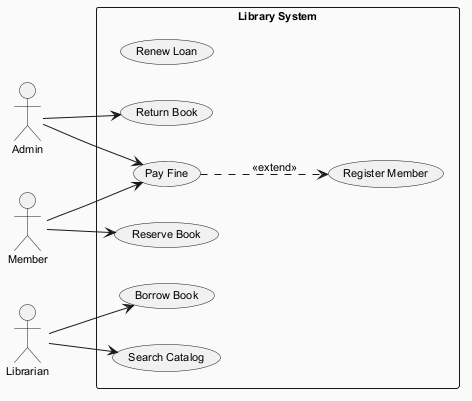

The diagram above was rendered by PlantUML. Its source (embedded in the PNG):
@startuml
skinparam backgroundColor #FAFAFA
skinparam classBackgroundColor #FFF3E0
skinparam classBorderColor #E65100
skinparam defaultFontSize 11
left to right direction
actor "Admin" as Admin
actor "Member" as Member
actor "Librarian" as Librarian
rectangle "Library System" {
  usecase "Renew Loan" as UC_RenewLoan
  usecase "Return Book" as UC_ReturnBook
  usecase "Pay Fine" as UC_PayFine
  usecase "Reserve Book" as UC_ReserveBook
  usecase "Borrow Book" as UC_BorrowBook
  usecase "Search Catalog" as UC_SearchCatalog
  usecase "Register Member" as UC_RegisterMember
}
Admin --> UC_PayFine
Admin --> UC_ReturnBook
Member --> UC_PayFine
Member --> UC_ReserveBook
Librarian --> UC_BorrowBook
Librarian --> UC_SearchCatalog
UC_PayFine ..> UC_RegisterMember : <<extend>>
@enduml